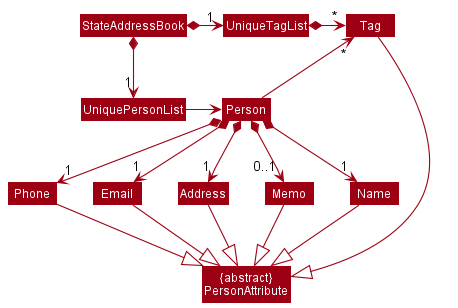

The diagram above was rendered by PlantUML. Its source (embedded in the PNG):
@startuml
!include style.puml
skinparam arrowThickness 1.1
skinparam arrowColor MODEL_COLOR
skinparam classBackgroundColor MODEL_COLOR

Class "{abstract}\nPersonAttribute" as PersonAttribute

StateAddressBook *-right-> "1" UniquePersonList
StateAddressBook *-right-> "1" UniqueTagList

UniqueTagList *-right-> "*" Tag
UniquePersonList -right-> Person

Person -up-> "*" Tag

Person *--> "1" Name
Person *--> "1" Phone
Person *--> "1" Email
Person *--> "1" Address
Person *--> "0..1" Memo


Name -down-|> PersonAttribute
Phone -down-|> PersonAttribute
Email -down-|> PersonAttribute
Address -down-|> PersonAttribute
Memo -down-|> PersonAttribute
Tag -down-|> PersonAttribute
@enduml